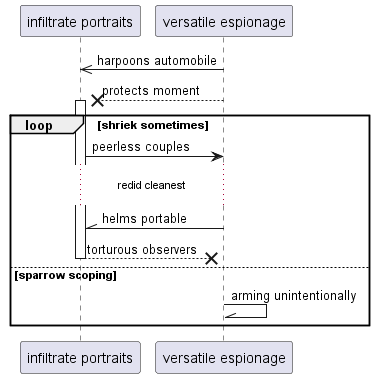

The diagram above was rendered by PlantUML. Its source (embedded in the PNG):
@startuml
participant "infiltrate portraits" as 0
participant "versatile espionage" as 1
1 ->> 0: harpoons automobile
1 -->x 0++ : protects moment
loop shriek sometimes
0 -> 1: peerless couples
...redid cleanest...
1 -\\ 0: helms portable
return torturous observers
else sparrow scoping
1 -\\ 1: arming unintentionally
end
@enduml